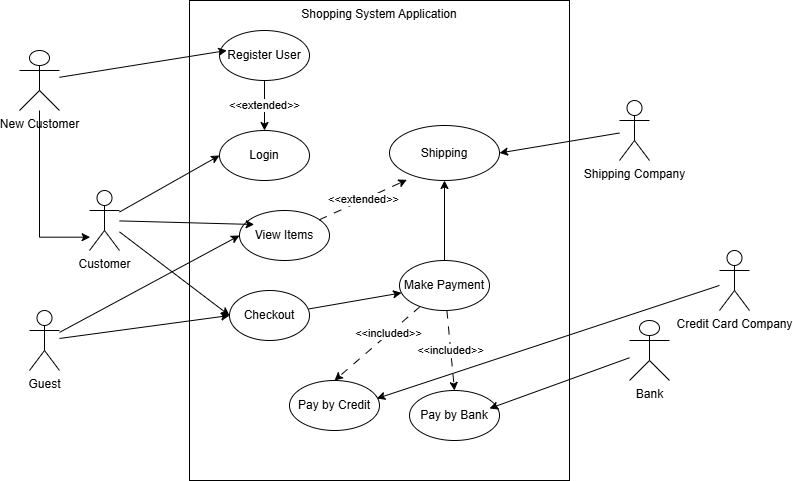

The diagram above was exported from draw.io. Its source (the exported page's mxGraphModel, read from the mxfile embedded in the PNG):
<mxGraphModel dx="786" dy="497" grid="1" gridSize="10" guides="1" tooltips="1" connect="1" arrows="1" fold="1" page="1" pageScale="1" pageWidth="850" pageHeight="1100" math="0" shadow="0">
  <root>
    <mxCell id="0" />
    <mxCell id="1" parent="0" />
    <mxCell id="SznCtNfjiq_tQvu3prRe-1" parent="1" style="html=1;whiteSpace=wrap;verticalAlign=top;labelBackgroundColor=none;" value="Shopping System Application" vertex="1">
      <mxGeometry height="480" width="380" x="250" y="20" as="geometry" />
    </mxCell>
    <mxCell id="SznCtNfjiq_tQvu3prRe-29" edge="1" parent="1" source="SznCtNfjiq_tQvu3prRe-2" style="rounded=0;orthogonalLoop=1;jettySize=auto;html=1;entryX=0;entryY=0.5;entryDx=0;entryDy=0;" target="SznCtNfjiq_tQvu3prRe-12">
      <mxGeometry relative="1" as="geometry" />
    </mxCell>
    <mxCell id="SznCtNfjiq_tQvu3prRe-32" edge="1" parent="1" source="SznCtNfjiq_tQvu3prRe-2" style="rounded=0;orthogonalLoop=1;jettySize=auto;html=1;entryX=0;entryY=0.5;entryDx=0;entryDy=0;" target="SznCtNfjiq_tQvu3prRe-22">
      <mxGeometry relative="1" as="geometry" />
    </mxCell>
    <mxCell id="SznCtNfjiq_tQvu3prRe-2" parent="1" style="shape=umlActor;verticalLabelPosition=bottom;verticalAlign=top;html=1;labelBackgroundColor=none;" value="Customer" vertex="1">
      <mxGeometry height="60" width="30" x="150" y="210" as="geometry" />
    </mxCell>
    <mxCell id="SznCtNfjiq_tQvu3prRe-3" parent="1" style="shape=umlActor;verticalLabelPosition=bottom;verticalAlign=top;html=1;labelBackgroundColor=none;" value="Bank" vertex="1">
      <mxGeometry height="60" width="40" x="690" y="340" as="geometry" />
    </mxCell>
    <mxCell id="SznCtNfjiq_tQvu3prRe-57" edge="1" parent="1" source="SznCtNfjiq_tQvu3prRe-4" style="rounded=0;orthogonalLoop=1;jettySize=auto;html=1;entryX=1;entryY=0.5;entryDx=0;entryDy=0;" target="SznCtNfjiq_tQvu3prRe-39">
      <mxGeometry relative="1" as="geometry" />
    </mxCell>
    <mxCell id="SznCtNfjiq_tQvu3prRe-4" parent="1" style="shape=umlActor;verticalLabelPosition=bottom;verticalAlign=top;html=1;labelBackgroundColor=none;" value="Shipping Company" vertex="1">
      <mxGeometry height="60" width="30" x="680" y="120" as="geometry" />
    </mxCell>
    <mxCell id="SznCtNfjiq_tQvu3prRe-5" parent="1" style="shape=umlActor;verticalLabelPosition=bottom;verticalAlign=top;html=1;labelBackgroundColor=none;" value="Credit Card Company" vertex="1">
      <mxGeometry height="60" width="30" x="780" y="270" as="geometry" />
    </mxCell>
    <mxCell id="SznCtNfjiq_tQvu3prRe-33" edge="1" parent="1" source="SznCtNfjiq_tQvu3prRe-6" style="rounded=0;orthogonalLoop=1;jettySize=auto;html=1;entryX=0;entryY=0.5;entryDx=0;entryDy=0;" target="SznCtNfjiq_tQvu3prRe-23">
      <mxGeometry relative="1" as="geometry" />
    </mxCell>
    <mxCell id="SznCtNfjiq_tQvu3prRe-34" edge="1" parent="1" source="SznCtNfjiq_tQvu3prRe-6" style="rounded=0;orthogonalLoop=1;jettySize=auto;html=1;entryX=0;entryY=0.5;entryDx=0;entryDy=0;" target="SznCtNfjiq_tQvu3prRe-22">
      <mxGeometry relative="1" as="geometry" />
    </mxCell>
    <mxCell id="SznCtNfjiq_tQvu3prRe-6" parent="1" style="shape=umlActor;verticalLabelPosition=bottom;verticalAlign=top;html=1;labelBackgroundColor=none;" value="Guest" vertex="1">
      <mxGeometry height="60" width="30" x="90" y="330" as="geometry" />
    </mxCell>
    <mxCell id="SznCtNfjiq_tQvu3prRe-8" parent="1" style="shape=umlActor;verticalLabelPosition=bottom;verticalAlign=top;html=1;labelBackgroundColor=none;" value="New Customer" vertex="1">
      <mxGeometry height="60" width="40" x="80" y="70" as="geometry" />
    </mxCell>
    <mxCell id="SznCtNfjiq_tQvu3prRe-47" edge="1" parent="1" source="SznCtNfjiq_tQvu3prRe-11" style="edgeStyle=orthogonalEdgeStyle;rounded=0;orthogonalLoop=1;jettySize=auto;html=1;" target="SznCtNfjiq_tQvu3prRe-12" value="&amp;lt;&amp;lt;extended&amp;gt;&amp;gt;">
      <mxGeometry relative="1" as="geometry" />
    </mxCell>
    <mxCell id="SznCtNfjiq_tQvu3prRe-11" parent="1" style="ellipse;whiteSpace=wrap;html=1;labelBackgroundColor=none;" value="Register User" vertex="1">
      <mxGeometry height="50" width="90" x="280" y="50" as="geometry" />
    </mxCell>
    <mxCell id="SznCtNfjiq_tQvu3prRe-12" parent="1" style="ellipse;whiteSpace=wrap;html=1;labelBackgroundColor=none;" value="Login" vertex="1">
      <mxGeometry height="50" width="90" x="280" y="150" as="geometry" />
    </mxCell>
    <mxCell id="SznCtNfjiq_tQvu3prRe-20" edge="1" parent="1" source="SznCtNfjiq_tQvu3prRe-8" style="rounded=0;orthogonalLoop=1;jettySize=auto;html=1;entryX=0.081;entryY=0.4;entryDx=0;entryDy=0;entryPerimeter=0;" target="SznCtNfjiq_tQvu3prRe-11">
      <mxGeometry relative="1" as="geometry" />
    </mxCell>
    <mxCell id="SznCtNfjiq_tQvu3prRe-35" edge="1" parent="1" source="SznCtNfjiq_tQvu3prRe-22" style="rounded=0;orthogonalLoop=1;jettySize=auto;html=1;" target="SznCtNfjiq_tQvu3prRe-24">
      <mxGeometry relative="1" as="geometry" />
    </mxCell>
    <mxCell id="SznCtNfjiq_tQvu3prRe-22" parent="1" style="ellipse;whiteSpace=wrap;html=1;labelBackgroundColor=none;" value="Checkout" vertex="1">
      <mxGeometry height="50" width="80" x="290" y="310" as="geometry" />
    </mxCell>
    <mxCell id="SznCtNfjiq_tQvu3prRe-23" parent="1" style="ellipse;whiteSpace=wrap;html=1;labelBackgroundColor=none;" value="View Items" vertex="1">
      <mxGeometry height="50" width="90" x="300" y="230" as="geometry" />
    </mxCell>
    <mxCell id="SznCtNfjiq_tQvu3prRe-40" edge="1" parent="1" source="SznCtNfjiq_tQvu3prRe-24" style="rounded=0;orthogonalLoop=1;jettySize=auto;html=1;entryX=0.5;entryY=0;entryDx=0;entryDy=0;dashed=1;dashPattern=8 8;" target="SznCtNfjiq_tQvu3prRe-25">
      <mxGeometry relative="1" as="geometry" />
    </mxCell>
    <mxCell id="SznCtNfjiq_tQvu3prRe-42" connectable="0" parent="SznCtNfjiq_tQvu3prRe-40" style="edgeLabel;html=1;align=center;verticalAlign=middle;resizable=0;points=[];" value="&amp;lt;&amp;lt;included&amp;gt;&amp;gt;" vertex="1">
      <mxGeometry relative="1" x="-0.2596" y="-1" as="geometry">
        <mxPoint as="offset" />
      </mxGeometry>
    </mxCell>
    <mxCell id="SznCtNfjiq_tQvu3prRe-51" edge="1" parent="1" source="SznCtNfjiq_tQvu3prRe-24" style="rounded=0;orthogonalLoop=1;jettySize=auto;html=1;entryX=0.5;entryY=0;entryDx=0;entryDy=0;dashed=1;dashPattern=8 8;" target="SznCtNfjiq_tQvu3prRe-26" value="&amp;lt;&amp;lt;included&amp;gt;&amp;gt;">
      <mxGeometry relative="1" as="geometry" />
    </mxCell>
    <mxCell id="SznCtNfjiq_tQvu3prRe-56" edge="1" parent="1" source="SznCtNfjiq_tQvu3prRe-24" style="edgeStyle=orthogonalEdgeStyle;rounded=0;orthogonalLoop=1;jettySize=auto;html=1;" target="SznCtNfjiq_tQvu3prRe-39">
      <mxGeometry relative="1" as="geometry" />
    </mxCell>
    <mxCell id="SznCtNfjiq_tQvu3prRe-24" parent="1" style="ellipse;whiteSpace=wrap;html=1;labelBackgroundColor=none;" value="Make Payment" vertex="1">
      <mxGeometry height="50" width="90" x="460" y="280" as="geometry" />
    </mxCell>
    <mxCell id="SznCtNfjiq_tQvu3prRe-25" parent="1" style="ellipse;whiteSpace=wrap;html=1;labelBackgroundColor=none;" value="Pay by Credit" vertex="1">
      <mxGeometry height="50" width="90" x="350" y="400" as="geometry" />
    </mxCell>
    <mxCell id="SznCtNfjiq_tQvu3prRe-26" parent="1" style="ellipse;whiteSpace=wrap;html=1;labelBackgroundColor=none;" value="Pay by Bank" vertex="1">
      <mxGeometry height="50" width="90" x="470" y="410" as="geometry" />
    </mxCell>
    <mxCell id="SznCtNfjiq_tQvu3prRe-28" edge="1" parent="1" source="SznCtNfjiq_tQvu3prRe-8" style="edgeStyle=orthogonalEdgeStyle;rounded=0;orthogonalLoop=1;jettySize=auto;html=1;entryX=0.022;entryY=0.778;entryDx=0;entryDy=0;entryPerimeter=0;" target="SznCtNfjiq_tQvu3prRe-2">
      <mxGeometry relative="1" as="geometry">
        <Array as="points">
          <mxPoint x="100" y="257" />
        </Array>
      </mxGeometry>
    </mxCell>
    <mxCell id="SznCtNfjiq_tQvu3prRe-30" edge="1" parent="1" source="SznCtNfjiq_tQvu3prRe-2" style="rounded=0;orthogonalLoop=1;jettySize=auto;html=1;entryX=0.163;entryY=0.28;entryDx=0;entryDy=0;entryPerimeter=0;" target="SznCtNfjiq_tQvu3prRe-23">
      <mxGeometry relative="1" as="geometry" />
    </mxCell>
    <mxCell id="SznCtNfjiq_tQvu3prRe-39" parent="1" style="ellipse;whiteSpace=wrap;html=1;" value="Shipping" vertex="1">
      <mxGeometry height="55" width="110" x="450" y="145" as="geometry" />
    </mxCell>
    <mxCell id="SznCtNfjiq_tQvu3prRe-52" edge="1" parent="1" source="SznCtNfjiq_tQvu3prRe-3" style="rounded=0;orthogonalLoop=1;jettySize=auto;html=1;entryX=0.889;entryY=0.36;entryDx=0;entryDy=0;entryPerimeter=0;" target="SznCtNfjiq_tQvu3prRe-26">
      <mxGeometry relative="1" as="geometry" />
    </mxCell>
    <mxCell id="SznCtNfjiq_tQvu3prRe-54" edge="1" parent="1" source="SznCtNfjiq_tQvu3prRe-5" style="rounded=0;orthogonalLoop=1;jettySize=auto;html=1;entryX=0.97;entryY=0.36;entryDx=0;entryDy=0;entryPerimeter=0;" target="SznCtNfjiq_tQvu3prRe-25">
      <mxGeometry relative="1" as="geometry" />
    </mxCell>
    <mxCell id="SznCtNfjiq_tQvu3prRe-55" edge="1" parent="1" source="SznCtNfjiq_tQvu3prRe-23" style="rounded=0;orthogonalLoop=1;jettySize=auto;html=1;entryX=0.158;entryY=0.988;entryDx=0;entryDy=0;entryPerimeter=0;dashed=1;dashPattern=8 8;" target="SznCtNfjiq_tQvu3prRe-39" value="&amp;lt;&amp;lt;extended&amp;gt;&amp;gt;">
      <mxGeometry relative="1" as="geometry" />
    </mxCell>
  </root>
</mxGraphModel>